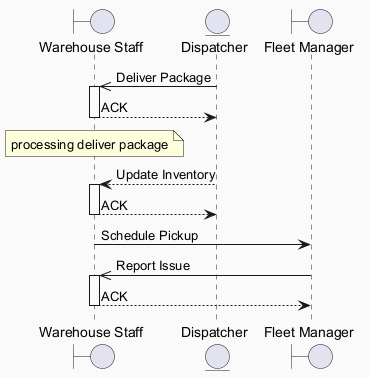

The diagram above was rendered by PlantUML. Its source (embedded in the PNG):
@startuml
skinparam backgroundColor #FAFAFA
skinparam classBackgroundColor #FFF3E0
skinparam classBorderColor #E65100
boundary "Warehouse Staff" as WS
entity "Dispatcher" as D
boundary "Fleet Manager" as FM
D ->> WS : Deliver Package
activate WS
WS --> D : ACK
deactivate WS
note over WS : processing deliver package
D --> WS : Update Inventory
activate WS
WS --> D : ACK
deactivate WS
WS -> FM : Schedule Pickup
FM ->> WS : Report Issue
activate WS
WS --> FM : ACK
deactivate WS
@enduml